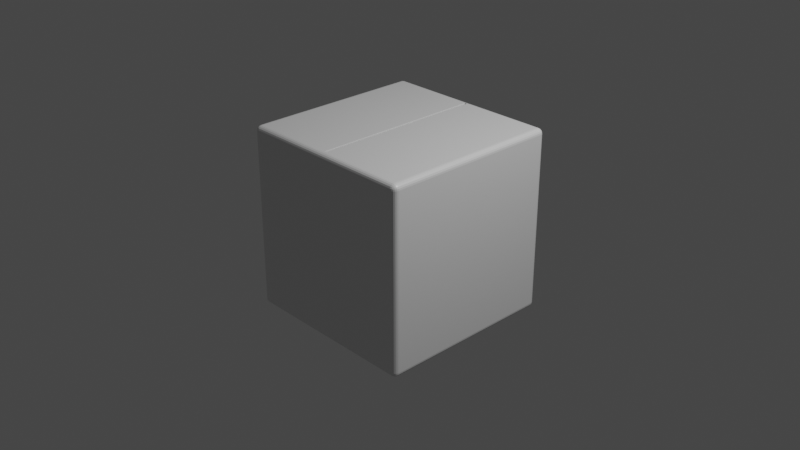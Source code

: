 # Source: CardboardBox.blend  (saved by Blender 2.81.16; exported with 4.5.12 LTS)
import bpy
from mathutils import Matrix  # noqa: F401  (used for matrix-valued properties, if any)

bpy.ops.wm.read_factory_settings(use_empty=True)
scene = bpy.context.scene
scene.name = 'Scene'

# ---- collections
col_collection = bpy.data.collections.new('Collection'); scene.collection.children.link(col_collection)

# ---- materials (node trees are filled in below, after node groups)
mat_cardboard = bpy.data.materials.new('Cardboard')
mat_cardboard.alpha_threshold = 0.0
mat_cardboard.use_transparent_shadow = False
mat_cardboard.line_color = (0.0, 0.0, 0.0, 1.0)
mat_black = bpy.data.materials.new('Black')
mat_black.use_transparent_shadow = False

# ---- material node trees
mat_cardboard.use_nodes = True; mat_cardboard.node_tree.nodes.clear()
_N = mat_cardboard.node_tree.nodes; _L = mat_cardboard.node_tree.links
n0 = _N.new('ShaderNodeOutputMaterial'); n0.name = 'Material Output'; n0.location = (300, 300)
n1 = _N.new('ShaderNodeBsdfPrincipled'); n1.name = 'Principled BSDF'; n1.location = (10, 300)
n1.distribution = 'GGX'
n1.subsurface_method = 'BURLEY'
n1.inputs[2].default_value = 0.4
n1.inputs[3].default_value = 1.45
n1.inputs[27].default_value = (0.0, 0.0, 0.0, 1.0)
n1.inputs[28].default_value = 1.0
_L.new(n1.outputs[0], n0.inputs[0])
n0.is_active_output = True
mat_black.use_nodes = True; mat_black.node_tree.nodes.clear()
_N = mat_black.node_tree.nodes; _L = mat_black.node_tree.links
n0 = _N.new('ShaderNodeOutputMaterial'); n0.name = 'Material Output'; n0.location = (300, 300)
n1 = _N.new('ShaderNodeBsdfPrincipled'); n1.name = 'Principled BSDF'; n1.location = (10, 300)
n1.distribution = 'GGX'
n1.subsurface_method = 'BURLEY'
n1.inputs[3].default_value = 1.45
n1.inputs[27].default_value = (0.0, 0.0, 0.0, 1.0)
n1.inputs[28].default_value = 1.0
_L.new(n1.outputs[0], n0.inputs[0])
n0.is_active_output = True

# ---- world
world_world = bpy.data.worlds.new('World'); scene.world = world_world
world_world.use_nodes = True; world_world.node_tree.nodes.clear()
_N = world_world.node_tree.nodes; _L = world_world.node_tree.links
n0 = _N.new('ShaderNodeOutputWorld'); n0.name = 'World Output'; n0.location = (300, 300)
n1 = _N.new('ShaderNodeBackground'); n1.name = 'Background'; n1.location = (10, 300)
n1.inputs[0].default_value = (0.05088, 0.05088, 0.05088, 1.0)
_L.new(n1.outputs[0], n0.inputs[0])
n0.is_active_output = True
world_world.color = (0.05088, 0.05088, 0.05088)
world_world.use_sun_shadow = False
world_world.sun_shadow_jitter_overblur = 0.0

# ---- cameras
cam_camera = bpy.data.cameras.new('Camera')
cam_camera.clip_end = 100.0
cam_camera.ortho_scale = 7.314

# ---- lights
light_light = bpy.data.lights.new('Light', 'POINT')
light_light.transmission_factor = 0.0
light_light.energy = 1000.0
light_light.shadow_soft_size = 0.1
light_light.shadow_maximum_resolution = 0.006
light_light.use_absolute_resolution = True

# ---- meshes
me_cube = bpy.data.meshes.new('Cube')
me_cube.from_pydata([(0.9425, 1.0, 0.9425), (0.9425, 0.9425, 1.0), (1.0, 0.9425, 0.9425), (0.9425, 0.9972, 0.9603), (0.9425, 0.989, 0.9763), (0.9603, 0.9972, 0.9425), (0.9608, 0.9939, 0.9609), (0.9602, 0.9862, 0.9755), (0.9763, 0.989, 0.9425), (0.9756, 0.9861, 0.9602), (0.9729, 0.9807, 0.9729), (0.9603, 0.9425, 0.9972), (0.9763, 0.9425, 0.989), (0.9425, 0.9603, 0.9972), (0.9609, 0.9608, 0.9939), (0.9755, 0.9602, 0.9862), (0.9425, 0.9763, 0.989), (0.9602, 0.9756, 0.9861), (0.9729, 0.9729, 0.9807), (0.9972, 0.9603, 0.9425), (0.989, 0.9763, 0.9425), (0.9972, 0.9425, 0.9603), (0.9939, 0.9609, 0.9608), (0.9862, 0.9755, 0.9602), (0.989, 0.9425, 0.9763), (0.9861, 0.9602, 0.9756), (0.9807, 0.9729, 0.9729), (0.9425, 0.9425, -1.0), (0.9425, 1.0, -0.9425), (1.0, 0.9425, -0.9425), (0.9425, 0.9603, -0.9972), (0.9425, 0.9763, -0.989), (0.9603, 0.9425, -0.9972), (0.9608, 0.9609, -0.9939), (0.9602, 0.9755, -0.9862), (0.9763, 0.9425, -0.989), (0.9756, 0.9602, -0.9861), (0.9729, 0.9729, -0.9807), (0.9603, 0.9972, -0.9425), (0.9763, 0.989, -0.9425), (0.9425, 0.9972, -0.9603), (0.9609, 0.9939, -0.9608), (0.9755, 0.9862, -0.9602), (0.9425, 0.989, -0.9763), (0.9602, 0.9861, -0.9756), (0.9729, 0.9807, -0.9729), (0.9972, 0.9425, -0.9603), (0.989, 0.9425, -0.9763), (0.9972, 0.9603, -0.9425), (0.9939, 0.9608, -0.9609), (0.9862, 0.9602, -0.9755), (0.989, 0.9763, -0.9425), (0.9861, 0.9756, -0.9602), (0.9807, 0.9729, -0.9729), (1.0, -0.9425, 0.9425), (0.9425, -0.9425, 1.0), (0.9425, -1.0, 0.9425), (0.9972, -0.9425, 0.9603), (0.989, -0.9425, 0.9763), (0.9972, -0.9603, 0.9425), (0.9939, -0.9608, 0.9609), (0.9862, -0.9602, 0.9755), (0.989, -0.9763, 0.9425), (0.9861, -0.9756, 0.9602), (0.9807, -0.9729, 0.9729), (0.9425, -0.9603, 0.9972), (0.9425, -0.9763, 0.989), (0.9603, -0.9425, 0.9972), (0.9608, -0.9609, 0.9939), (0.9602, -0.9755, 0.9862), (0.9763, -0.9425, 0.989), (0.9756, -0.9602, 0.9861), (0.9729, -0.9729, 0.9807), (0.9603, -0.9972, 0.9425), (0.9763, -0.989, 0.9425), (0.9425, -0.9972, 0.9603), (0.9609, -0.9939, 0.9608), (0.9755, -0.9862, 0.9602), (0.9425, -0.989, 0.9763), (0.9602, -0.9861, 0.9756), (0.9729, -0.9807, 0.9729), (1.0, -0.9425, -0.9425), (0.9425, -1.0, -0.9425), (0.9425, -0.9425, -1.0), (0.9972, -0.9603, -0.9425), (0.989, -0.9763, -0.9425), (0.9972, -0.9425, -0.9603), (0.9939, -0.9609, -0.9608), (0.9862, -0.9755, -0.9602), (0.989, -0.9425, -0.9763), (0.9861, -0.9602, -0.9756), (0.9807, -0.9729, -0.9729), (0.9425, -0.9972, -0.9603), (0.9425, -0.989, -0.9763), (0.9603, -0.9972, -0.9425), (0.9608, -0.9939, -0.9609), (0.9602, -0.9862, -0.9755), (0.9763, -0.989, -0.9425), (0.9756, -0.9861, -0.9602), (0.9729, -0.9807, -0.9729), (0.9603, -0.9425, -0.9972), (0.9763, -0.9425, -0.989), (0.9425, -0.9603, -0.9972), (0.9609, -0.9608, -0.9939), (0.9755, -0.9602, -0.9862), (0.9425, -0.9763, -0.989), (0.9602, -0.9756, -0.9861), (0.9729, -0.9729, -0.9807), (-0.9425, 1.0, 0.9425), (-1.0, 0.9425, 0.9425), (-0.9425, 0.9425, 1.0), (-0.9603, 0.9972, 0.9425), (-0.9763, 0.989, 0.9425), (-0.9425, 0.9972, 0.9603), (-0.9609, 0.9939, 0.9608), (-0.9755, 0.9862, 0.9602), (-0.9425, 0.989, 0.9763), (-0.9602, 0.9861, 0.9756), (-0.9729, 0.9807, 0.9729), (-0.9972, 0.9425, 0.9603), (-0.989, 0.9425, 0.9763), (-0.9972, 0.9603, 0.9425), (-0.9939, 0.9608, 0.9609), (-0.9862, 0.9602, 0.9755), (-0.989, 0.9763, 0.9425), (-0.9861, 0.9756, 0.9602), (-0.9807, 0.9729, 0.9729), (-0.9425, 0.9603, 0.9972), (-0.9425, 0.9763, 0.989), (-0.9603, 0.9425, 0.9972), (-0.9608, 0.9609, 0.9939), (-0.9602, 0.9755, 0.9862), (-0.9763, 0.9425, 0.989), (-0.9756, 0.9602, 0.9861), (-0.9729, 0.9729, 0.9807), (-1.0, 0.9425, -0.9425), (-0.9425, 1.0, -0.9425), (-0.9425, 0.9425, -1.0), (-0.9972, 0.9603, -0.9425), (-0.989, 0.9763, -0.9425), (-0.9972, 0.9425, -0.9603), (-0.9939, 0.9609, -0.9608), (-0.9862, 0.9755, -0.9602), (-0.989, 0.9425, -0.9763), (-0.9861, 0.9602, -0.9756), (-0.9807, 0.9729, -0.9729), (-0.9425, 0.9972, -0.9603), (-0.9425, 0.989, -0.9763), (-0.9603, 0.9972, -0.9425), (-0.9608, 0.9939, -0.9609), (-0.9602, 0.9862, -0.9755), (-0.9763, 0.989, -0.9425), (-0.9756, 0.9861, -0.9602), (-0.9729, 0.9807, -0.9729), (-0.9603, 0.9425, -0.9972), (-0.9763, 0.9425, -0.989), (-0.9425, 0.9603, -0.9972), (-0.9609, 0.9608, -0.9939), (-0.9755, 0.9602, -0.9862), (-0.9425, 0.9763, -0.989), (-0.9602, 0.9756, -0.9861), (-0.9729, 0.9729, -0.9807), (-1.0, -0.9425, 0.9425), (-0.9425, -1.0, 0.9425), (-0.9425, -0.9425, 1.0), (-0.9972, -0.9603, 0.9425), (-0.989, -0.9763, 0.9425), (-0.9972, -0.9425, 0.9603), (-0.9939, -0.9609, 0.9608), (-0.9862, -0.9755, 0.9602), (-0.989, -0.9425, 0.9763), (-0.9861, -0.9602, 0.9756), (-0.9807, -0.9729, 0.9729), (-0.9425, -0.9972, 0.9603), (-0.9425, -0.989, 0.9763), (-0.9603, -0.9972, 0.9425), (-0.9608, -0.9939, 0.9609), (-0.9602, -0.9862, 0.9755), (-0.9763, -0.989, 0.9425), (-0.9756, -0.9861, 0.9602), (-0.9729, -0.9807, 0.9729), (-0.9603, -0.9425, 0.9972), (-0.9763, -0.9425, 0.989), (-0.9425, -0.9603, 0.9972), (-0.9609, -0.9608, 0.9939), (-0.9755, -0.9602, 0.9862), (-0.9425, -0.9763, 0.989), (-0.9602, -0.9756, 0.9861), (-0.9729, -0.9729, 0.9807), (-0.9425, -0.9425, -1.0), (-0.9425, -1.0, -0.9425), (-1.0, -0.9425, -0.9425), (-0.9425, -0.9603, -0.9972), (-0.9425, -0.9763, -0.989), (-0.9603, -0.9425, -0.9972), (-0.9608, -0.9609, -0.9939), (-0.9602, -0.9755, -0.9862), (-0.9763, -0.9425, -0.989), (-0.9756, -0.9602, -0.9861), (-0.9729, -0.9729, -0.9807), (-0.9603, -0.9972, -0.9425), (-0.9763, -0.989, -0.9425), (-0.9425, -0.9972, -0.9603), (-0.9609, -0.9939, -0.9608), (-0.9755, -0.9862, -0.9602), (-0.9425, -0.989, -0.9763), (-0.9602, -0.9861, -0.9756), (-0.9729, -0.9807, -0.9729), (-0.9972, -0.9425, -0.9603), (-0.989, -0.9425, -0.9763), (-0.9972, -0.9603, -0.9425), (-0.9939, -0.9608, -0.9609), (-0.9862, -0.9602, -0.9755), (-0.989, -0.9763, -0.9425), (-0.9861, -0.9756, -0.9602), (-0.9807, -0.9729, -0.9729), (-0.03997, -0.9425, 0.9501), (0.03997, -0.9425, 0.9501), (0.03997, 0.9425, 0.9501), (-0.03997, 0.9425, 0.9501), (0.0099, 0.9425, -1.0), (-0.0099, 0.9425, -1.0), (0.0099, 0.9603, -0.9972), (-0.0099, 0.9603, -0.9972), (0.0099, 0.9763, -0.989), (-0.0099, 0.9763, -0.989), (0.0099, 0.989, -0.9763), (-0.0099, 0.989, -0.9763), (0.0099, 0.9972, -0.9603), (-0.0099, 0.9972, -0.9603), (0.0099, 1.0, -0.9425), (-0.0099, 1.0, -0.9425), (0.0099, -0.9425, 1.0), (-0.0099, -0.9425, 1.0), (0.0099, -0.9603, 0.9972), (-0.0099, -0.9603, 0.9972), (0.0099, -0.9763, 0.989), (-0.0099, -0.9763, 0.989), (0.0099, -0.989, 0.9763), (-0.0099, -0.989, 0.9763), (0.0099, -0.9972, 0.9603), (-0.0099, -0.9972, 0.9603), (-0.0099, -1.0, 0.9425), (0.0099, -1.0, 0.9425), (-0.0099, -0.9425, -1.0), (0.0099, -0.9425, -1.0), (-0.0099, -0.9603, -0.9972), (0.0099, -0.9603, -0.9972), (-0.0099, -0.9763, -0.989), (0.0099, -0.9763, -0.989), (-0.0099, -0.989, -0.9763), (0.0099, -0.989, -0.9763), (-0.0099, -0.9972, -0.9603), (0.0099, -0.9972, -0.9603), (0.0099, -1.0, -0.9425), (-0.0099, -1.0, -0.9425), (-0.0099, 0.9425, 1.0), (0.0099, 0.9425, 1.0), (-0.0099, 0.9603, 0.9972), (0.0099, 0.9603, 0.9972), (-0.0099, 0.9763, 0.989), (0.0099, 0.9763, 0.989), (-0.0099, 0.989, 0.9763), (0.0099, 0.989, 0.9763), (-0.0099, 0.9972, 0.9603), (0.0099, 0.9972, 0.9603), (-0.0099, 1.0, 0.9425), (0.0099, 1.0, 0.9425), (-0.01428, 0.919, 1.0), (-0.0099, 0.927, 0.9823), (-0.0099, 0.9362, 1.0), (-0.0126, 0.9195, 0.9987), (-0.01118, 0.9212, 0.9948), (-0.01023, 0.9238, 0.9891), (-0.0099, -0.927, 0.9823), (-0.01428, -0.919, 1.0), (-0.0099, -0.9362, 1.0), (-0.01023, -0.9238, 0.9891), (-0.01118, -0.9212, 0.9948), (-0.0126, -0.9195, 0.9987), (0.01428, -0.919, 1.0), (0.0099, -0.927, 0.9823), (0.0099, -0.9362, 1.0), (0.0126, -0.9195, 0.9987), (0.01118, -0.9212, 0.9948), (0.01023, -0.9238, 0.9891), (0.0099, 0.927, 0.9823), (0.01428, 0.919, 1.0), (0.0099, 0.9362, 1.0), (0.01023, 0.9238, 0.9891), (0.01118, 0.9212, 0.9948), (0.0126, 0.9195, 0.9987), (-0.9425, 0.8999, -1.0), (-0.9425, -0.8999, -1.0), (-0.9603, -0.8999, -0.9972), (-0.9603, 0.8999, -0.9972), (-0.9763, -0.8999, -0.989), (-0.9763, 0.8999, -0.989), (-0.989, -0.8999, -0.9763), (-0.989, 0.8999, -0.9763), (-0.9972, -0.8999, -0.9603), (-0.9972, 0.8999, -0.9603), (-1.0, -0.8999, -0.9425), (-1.0, 0.8999, -0.9425), (0.9425, 0.8999, 1.0), (0.9425, -0.8999, 1.0), (0.9603, -0.8999, 0.9972), (0.9603, 0.8999, 0.9972), (0.9763, -0.8999, 0.989), (0.9763, 0.8999, 0.989), (0.989, -0.8999, 0.9763), (0.989, 0.8999, 0.9763), (0.9972, -0.8999, 0.9603), (0.9972, 0.8999, 0.9603), (1.0, -0.8999, 0.9425), (1.0, 0.8999, 0.9425), (-0.9425, -0.8999, 1.0), (-0.9425, 0.8999, 1.0), (-0.9603, 0.8999, 0.9972), (-0.9603, -0.8999, 0.9972), (-0.9763, 0.8999, 0.989), (-0.9763, -0.8999, 0.989), (-0.989, 0.8999, 0.9763), (-0.989, -0.8999, 0.9763), (-0.9972, 0.8999, 0.9603), (-0.9972, -0.8999, 0.9603), (-1.0, 0.8999, 0.9425), (-1.0, -0.8999, 0.9425), (0.9425, -0.8999, -1.0), (0.9425, 0.8999, -1.0), (0.9603, 0.8999, -0.9972), (0.9603, -0.8999, -0.9972), (0.9763, 0.8999, -0.989), (0.9763, -0.8999, -0.989), (0.989, 0.8999, -0.9763), (0.989, -0.8999, -0.9763), (0.9972, 0.8999, -0.9603), (0.9972, -0.8999, -0.9603), (1.0, 0.8999, -0.9425), (1.0, -0.8999, -0.9425), (0.03997, -0.8999, 0.9501), (0.03997, 0.8999, 0.9501), (-0.03997, 0.8999, 0.9501), (-0.03997, -0.8999, 0.9501), (0.0099, 0.8999, -1.0), (0.0099, -0.8999, -1.0), (-0.0099, -0.8999, -1.0), (-0.0099, 0.8999, -1.0), (-0.01428, 0.8774, 1.0), (-0.01428, -0.8774, 1.0), (-0.0126, -0.8779, 0.9987), (-0.0126, 0.8779, 0.9987), (-0.01118, -0.8795, 0.9948), (-0.01118, 0.8795, 0.9948), (-0.01023, -0.882, 0.9891), (-0.01023, 0.882, 0.9891), (-0.0099, -0.8851, 0.9823), (-0.0099, 0.8851, 0.9823), (0.01428, -0.8774, 1.0), (0.01428, 0.8774, 1.0), (0.0126, 0.8779, 0.9987), (0.0126, -0.8779, 0.9987), (0.01118, 0.8795, 0.9948), (0.01118, -0.8795, 0.9948), (0.01023, 0.882, 0.9891), (0.01023, -0.882, 0.9891), (0.0099, 0.8851, 0.9823), (0.0099, -0.8851, 0.9823)], [], [(27, 220, 222, 30), (303, 326, 109, 135), (245, 83, 102, 247), (65, 234, 236, 66), (339, 314, 54, 81), (0, 3, 6, 5), (3, 4, 7, 6), (4, 16, 17, 7), (5, 6, 9, 8), (6, 7, 10, 9), (7, 17, 18, 10), (1, 11, 14, 13), (11, 12, 15, 14), (12, 24, 25, 15), (13, 14, 17, 16), (14, 15, 18, 17), (15, 25, 26, 18), (2, 19, 22, 21), (19, 20, 23, 22), (20, 8, 9, 23), (21, 22, 25, 24), (22, 23, 26, 25), (23, 9, 10, 26), (10, 18, 26), (27, 30, 33, 32), (30, 31, 34, 33), (31, 43, 44, 34), (32, 33, 36, 35), (33, 34, 37, 36), (34, 44, 45, 37), (28, 38, 41, 40), (38, 39, 42, 41), (39, 51, 52, 42), (40, 41, 44, 43), (41, 42, 45, 44), (42, 52, 53, 45), (29, 46, 49, 48), (46, 47, 50, 49), (47, 35, 36, 50), (48, 49, 52, 51), (49, 50, 53, 52), (50, 36, 37, 53), (37, 45, 53), (54, 57, 60, 59), (57, 58, 61, 60), (58, 70, 71, 61), (59, 60, 63, 62), (60, 61, 64, 63), (61, 71, 72, 64), (55, 65, 68, 67), (65, 66, 69, 68), (66, 78, 79, 69), (67, 68, 71, 70), (68, 69, 72, 71), (69, 79, 80, 72), (56, 73, 76, 75), (73, 74, 77, 76), (74, 62, 63, 77), (75, 76, 79, 78), (76, 77, 80, 79), (77, 63, 64, 80), (64, 72, 80), (81, 84, 87, 86), (84, 85, 88, 87), (85, 97, 98, 88), (86, 87, 90, 89), (87, 88, 91, 90), (88, 98, 99, 91), (82, 92, 95, 94), (92, 93, 96, 95), (93, 105, 106, 96), (94, 95, 98, 97), (95, 96, 99, 98), (96, 106, 107, 99), (83, 100, 103, 102), (100, 101, 104, 103), (101, 89, 90, 104), (102, 103, 106, 105), (103, 104, 107, 106), (104, 90, 91, 107), (91, 99, 107), (108, 111, 114, 113), (111, 112, 115, 114), (112, 124, 125, 115), (113, 114, 117, 116), (114, 115, 118, 117), (115, 125, 126, 118), (109, 119, 122, 121), (119, 120, 123, 122), (120, 132, 133, 123), (121, 122, 125, 124), (122, 123, 126, 125), (123, 133, 134, 126), (110, 127, 130, 129), (127, 128, 131, 130), (128, 116, 117, 131), (129, 130, 133, 132), (130, 131, 134, 133), (131, 117, 118, 134), (118, 126, 134), (135, 138, 141, 140), (138, 139, 142, 141), (139, 151, 152, 142), (140, 141, 144, 143), (141, 142, 145, 144), (142, 152, 153, 145), (136, 146, 149, 148), (146, 147, 150, 149), (147, 159, 160, 150), (148, 149, 152, 151), (149, 150, 153, 152), (150, 160, 161, 153), (137, 154, 157, 156), (154, 155, 158, 157), (155, 143, 144, 158), (156, 157, 160, 159), (157, 158, 161, 160), (158, 144, 145, 161), (145, 153, 161), (162, 165, 168, 167), (165, 166, 169, 168), (166, 178, 179, 169), (167, 168, 171, 170), (168, 169, 172, 171), (169, 179, 180, 172), (163, 173, 176, 175), (173, 174, 177, 176), (174, 186, 187, 177), (175, 176, 179, 178), (176, 177, 180, 179), (177, 187, 188, 180), (164, 181, 184, 183), (181, 182, 185, 184), (182, 170, 171, 185), (183, 184, 187, 186), (184, 185, 188, 187), (185, 171, 172, 188), (172, 180, 188), (189, 192, 195, 194), (192, 193, 196, 195), (193, 205, 206, 196), (194, 195, 198, 197), (195, 196, 199, 198), (196, 206, 207, 199), (190, 200, 203, 202), (200, 201, 204, 203), (201, 213, 214, 204), (202, 203, 206, 205), (203, 204, 207, 206), (204, 214, 215, 207), (191, 208, 211, 210), (208, 209, 212, 211), (209, 197, 198, 212), (210, 211, 214, 213), (211, 212, 215, 214), (212, 198, 199, 215), (199, 207, 215), (293, 189, 194, 294), (294, 194, 197, 296), (296, 197, 209, 298), (298, 209, 208, 300), (300, 208, 191, 302), (345, 328, 83, 245), (31, 224, 226, 43), (43, 226, 228, 40), (40, 228, 230, 28), (230, 267, 0, 28), (2, 29, 48, 19), (19, 48, 51, 20), (20, 51, 39, 8), (8, 39, 38, 5), (5, 38, 28, 0), (190, 163, 175, 200), (200, 175, 178, 201), (201, 178, 166, 213), (213, 166, 165, 210), (210, 165, 162, 191), (56, 82, 94, 73), (73, 94, 97, 74), (74, 97, 85, 62), (62, 85, 84, 59), (59, 84, 81, 54), (108, 136, 148, 111), (111, 148, 151, 112), (112, 151, 139, 124), (124, 139, 138, 121), (121, 138, 135, 109), (366, 286, 218, 341), (66, 236, 238, 78), (78, 238, 240, 75), (75, 240, 243, 56), (82, 56, 243, 254), (305, 55, 67, 306), (306, 67, 70, 308), (308, 70, 58, 310), (310, 58, 57, 312), (312, 57, 54, 314), (189, 244, 246, 192), (193, 248, 250, 205), (205, 250, 252, 202), (202, 252, 255, 190), (257, 1, 13, 259), (317, 110, 129, 318), (318, 129, 132, 320), (320, 132, 120, 322), (322, 120, 119, 324), (324, 119, 109, 326), (110, 256, 258, 127), (128, 260, 262, 116), (116, 262, 264, 113), (113, 264, 266, 108), (343, 216, 217, 340), (329, 27, 32, 330), (330, 32, 35, 332), (332, 35, 47, 334), (334, 47, 46, 336), (336, 46, 29, 338), (136, 108, 266, 231), (233, 164, 183, 235), (265, 3, 0, 267), (263, 4, 3, 265), (261, 16, 4, 263), (259, 13, 16, 261), (127, 258, 260, 128), (253, 92, 82, 254), (251, 93, 92, 253), (249, 105, 93, 251), (247, 102, 105, 249), (192, 246, 248, 193), (241, 173, 163, 242), (239, 174, 173, 241), (237, 186, 174, 239), (235, 183, 186, 237), (356, 274, 216, 343), (229, 146, 136, 231), (227, 147, 146, 229), (225, 159, 147, 227), (223, 156, 159, 225), (30, 222, 224, 31), (55, 232, 234, 65), (255, 242, 163, 190), (221, 137, 156, 223), (267, 230, 231, 266), (265, 267, 266, 264), (263, 265, 264, 262), (261, 263, 262, 260), (259, 261, 260, 258), (257, 259, 258, 256), (253, 254, 255, 252), (251, 253, 252, 250), (249, 251, 250, 248), (247, 249, 248, 246), (245, 247, 246, 244), (241, 242, 243, 240), (239, 241, 240, 238), (237, 239, 238, 236), (235, 237, 236, 234), (233, 235, 234, 232), (229, 231, 230, 228), (227, 229, 228, 226), (225, 227, 226, 224), (223, 225, 224, 222), (221, 223, 222, 220), (233, 232, 217, 216), (242, 255, 254, 243), (345, 245, 244, 346), (293, 346, 244, 189), (232, 282, 281, 217), (257, 256, 219, 218), (304, 1, 287, 359), (1, 257, 288, 287), (316, 164, 275, 349), (276, 275, 164, 233), (274, 276, 233, 216), (256, 110, 268, 270), (286, 288, 257, 218), (232, 55, 280, 282), (268, 271, 270), (271, 272, 270), (272, 273, 270), (273, 269, 270), (274, 277, 276), (277, 278, 276), (278, 279, 276), (279, 275, 276), (280, 283, 282), (283, 284, 282), (284, 285, 282), (285, 281, 282), (286, 289, 288), (289, 290, 288), (290, 291, 288), (291, 287, 288), (349, 275, 279, 350), (350, 279, 278, 352), (352, 278, 277, 354), (354, 277, 274, 356), (359, 287, 291, 360), (360, 291, 290, 362), (362, 290, 289, 364), (364, 289, 286, 366), (256, 270, 269, 219), (285, 365, 367, 281), (365, 364, 366, 367), (284, 363, 365, 285), (363, 362, 364, 365), (283, 361, 363, 284), (361, 360, 362, 363), (280, 358, 361, 283), (358, 359, 360, 361), (273, 355, 357, 269), (355, 354, 356, 357), (272, 353, 355, 273), (353, 352, 354, 355), (271, 351, 353, 272), (351, 350, 352, 353), (268, 348, 351, 271), (348, 349, 350, 351), (110, 317, 348, 268), (317, 316, 349, 348), (55, 305, 358, 280), (305, 304, 359, 358), (137, 221, 347, 292), (292, 347, 346, 293), (220, 344, 347, 221), (344, 345, 346, 347), (269, 357, 342, 219), (357, 356, 343, 342), (86, 337, 339, 81), (337, 336, 338, 339), (89, 335, 337, 86), (335, 334, 336, 337), (101, 333, 335, 89), (333, 332, 334, 335), (100, 331, 333, 101), (331, 330, 332, 333), (83, 328, 331, 100), (328, 329, 330, 331), (219, 342, 341, 218), (342, 343, 340, 341), (167, 325, 327, 162), (325, 324, 326, 327), (170, 323, 325, 167), (323, 322, 324, 325), (182, 321, 323, 170), (321, 320, 322, 323), (181, 319, 321, 182), (319, 318, 320, 321), (164, 316, 319, 181), (316, 317, 318, 319), (21, 313, 315, 2), (313, 312, 314, 315), (24, 311, 313, 21), (311, 310, 312, 313), (12, 309, 311, 24), (309, 308, 310, 311), (11, 307, 309, 12), (307, 306, 308, 309), (1, 304, 307, 11), (304, 305, 306, 307), (281, 367, 340, 217), (367, 366, 341, 340), (220, 27, 329, 344), (344, 329, 328, 345), (140, 301, 303, 135), (301, 300, 302, 303), (143, 299, 301, 140), (299, 298, 300, 301), (155, 297, 299, 143), (297, 296, 298, 299), (154, 295, 297, 155), (295, 294, 296, 297), (137, 292, 295, 154), (292, 293, 294, 295), (29, 2, 315, 338), (338, 315, 314, 339), (191, 162, 327, 302), (302, 327, 326, 303)])
me_cube.polygons.foreach_set('material_index', [0, 0, 0, 0, 0, 0, 0, 0, 0, 0, 0, 0, 0, 0, 0, 0, 0, 0, 0, 0, 0, 0, 0, 0, 0, 0, 0, 0, 0, 0, 0, 0, 0, 0, 0, 0, 0, 0, 0, 0, 0, 0, 0, 0, 0, 0, 0, 0, 0, 0, 0, 0, 0, 0, 0, 0, 0, 0, 0, 0, 0, 0, 0, 0, 0, 0, 0, 0, 0, 0, 0, 0, 0, 0, 0, 0, 0, 0, 0, 0, 0, 0, 0, 0, 0, 0, 0, 0, 0, 0, 0, 0, 0, 0, 0, 0, 0, 0, 0, 0, 0, 0, 0, 0, 0, 0, 0, 0, 0, 0, 0, 0, 0, 0, 0, 0, 0, 0, 0, 0, 0, 0, 0, 0, 0, 0, 0, 0, 0, 0, 0, 0, 0, 0, 0, 0, 0, 0, 0, 0, 0, 0, 0, 0, 0, 0, 0, 0, 0, 0, 0, 0, 0, 0, 0, 0, 0, 0, 0, 0, 0, 0, 0, 0, 0, 0, 0, 0, 0, 0, 0, 0, 0, 0, 0, 0, 0, 0, 0, 0, 0, 0, 0, 0, 0, 0, 0, 0, 0, 0, 0, 0, 0, 0, 0, 0, 0, 0, 0, 0, 0, 0, 0, 0, 0, 0, 0, 0, 0, 0, 0, 0, 0, 0, 0, 0, 0, 0, 0, 0, 0, 0, 0, 0, 0, 0, 0, 0, 0, 0, 0, 0, 0, 0, 0, 0, 0, 0, 0, 0, 0, 0, 0, 0, 0, 0, 0, 0, 0, 0, 0, 0, 0, 0, 0, 0, 0, 0, 0, 0, 0, 0, 0, 0, 0, 0, 0, 0, 0, 0, 0, 0, 0, 0, 0, 0, 0, 0, 0, 0, 0, 0, 0, 0, 0, 0, 0, 0, 0, 0, 0, 0, 0, 0, 0, 0, 0, 0, 0, 0, 0, 0, 0, 0, 0, 0, 0, 0, 0, 0, 0, 0, 0, 0, 0, 0, 0, 0, 0, 0, 0, 0, 0, 0, 0, 0, 0, 0, 0, 0, 0, 0, 0, 0, 0, 0, 0, 0, 0, 1, 0, 0, 0, 0, 0, 0, 0, 0, 0, 0, 0, 0, 0, 0, 0, 0, 0, 0, 0, 0, 0, 0, 0, 0, 0, 0, 0, 0, 0, 0, 0, 0, 0, 0, 0, 0, 0, 0])
_uv = me_cube.uv_layers.new(name='UVMap')
_uv.uv.foreach_set('vector', [0.6178, 0.7572, 0.505, 0.7572, 0.505, 0.755, 0.6178, 0.755, 0.3822, 0.6643, 0.6178, 0.6643, 0.6178, 0.7428, 0.3822, 0.7428, 0.505, 0.9928, 0.6178, 0.9928, 0.6178, 0.995, 0.505, 0.995, 0.3822, 0.245, 0.495, 0.245, 0.495, 0.247, 0.3822, 0.247, 0.1322, 0.6643, 0.3678, 0.6643, 0.3678, 0.7428, 0.1322, 0.7428, 0.8678, 0.7428, 0.87, 0.7428, 0.8701, 0.7451, 0.8678, 0.745, 0.87, 0.7428, 0.872, 0.7428, 0.8719, 0.745, 0.8701, 0.7451, 0.872, 0.7428, 0.875, 0.7428, 0.875, 0.745, 0.8719, 0.745, 0.8678, 0.745, 0.8701, 0.7451, 0.87, 0.7469, 0.8678, 0.747, 0.8701, 0.7451, 0.8719, 0.745, 0.8716, 0.7466, 0.87, 0.7469, 0.8719, 0.745, 0.875, 0.745, 0.875, 0.7466, 0.8716, 0.7466, 0.3822, 0.007183, 0.38, 0.007183, 0.3799, 0.004904, 0.3822, 0.004963, 0.38, 0.007183, 0.378, 0.007183, 0.3781, 0.004979, 0.3799, 0.004904, 0.378, 0.007183, 0.375, 0.007183, 0.375, 0.004973, 0.3781, 0.004979, 0.3822, 0.004963, 0.3799, 0.004904, 0.38, 0.003055, 0.3822, 0.002962, 0.3799, 0.004904, 0.3781, 0.004979, 0.3784, 0.003382, 0.38, 0.003055, 0.3781, 0.004979, 0.375, 0.004973, 0.375, 0.003383, 0.3784, 0.003382, 0.3678, 0.5072, 0.3678, 0.505, 0.3701, 0.5049, 0.37, 0.5072, 0.3678, 0.505, 0.3678, 0.503, 0.37, 0.5031, 0.3701, 0.5049, 0.3678, 0.503, 0.3678, 0.5, 0.37, 0.5, 0.37, 0.5031, 0.37, 0.5072, 0.3701, 0.5049, 0.3719, 0.505, 0.372, 0.5072, 0.3701, 0.5049, 0.37, 0.5031, 0.3716, 0.5034, 0.3719, 0.505, 0.37, 0.5031, 0.37, 0.5, 0.3716, 0.5, 0.3716, 0.5034, 0.8716, 0.7466, 0.875, 0.7466, 0.8716, 0.75, 0.6178, 0.7572, 0.6178, 0.755, 0.6201, 0.7549, 0.62, 0.7572, 0.6178, 0.755, 0.6178, 0.753, 0.62, 0.7531, 0.6201, 0.7549, 0.6178, 0.753, 0.6178, 0.75, 0.62, 0.75, 0.62, 0.7531, 0.62, 0.7572, 0.6201, 0.7549, 0.6219, 0.755, 0.622, 0.7572, 0.6201, 0.7549, 0.62, 0.7531, 0.6216, 0.7534, 0.6219, 0.755, 0.62, 0.7531, 0.62, 0.75, 0.6216, 0.75, 0.6216, 0.7534, 0.6322, 0.7428, 0.6322, 0.745, 0.6299, 0.7451, 0.63, 0.7428, 0.6322, 0.745, 0.6322, 0.747, 0.63, 0.7469, 0.6299, 0.7451, 0.6322, 0.747, 0.6322, 0.75, 0.63, 0.75, 0.63, 0.7469, 0.63, 0.7428, 0.6299, 0.7451, 0.6281, 0.745, 0.628, 0.7428, 0.6299, 0.7451, 0.63, 0.7469, 0.6284, 0.7466, 0.6281, 0.745, 0.63, 0.7469, 0.63, 0.75, 0.6284, 0.75, 0.6284, 0.7466, 0.1322, 0.5072, 0.13, 0.5072, 0.1299, 0.5049, 0.1322, 0.505, 0.13, 0.5072, 0.128, 0.5072, 0.1281, 0.505, 0.1299, 0.5049, 0.128, 0.5072, 0.125, 0.5072, 0.125, 0.505, 0.1281, 0.505, 0.1322, 0.505, 0.1299, 0.5049, 0.13, 0.5031, 0.1322, 0.503, 0.1299, 0.5049, 0.1281, 0.505, 0.1284, 0.5034, 0.13, 0.5031, 0.1281, 0.505, 0.125, 0.505, 0.125, 0.5034, 0.1284, 0.5034, 0.6216, 0.7534, 0.6216, 0.75, 0.625, 0.7534, 0.3678, 0.7428, 0.37, 0.7428, 0.3701, 0.7451, 0.3678, 0.745, 0.37, 0.7428, 0.372, 0.7428, 0.3719, 0.745, 0.3701, 0.7451, 0.372, 0.7428, 0.375, 0.7428, 0.375, 0.745, 0.3719, 0.745, 0.3678, 0.745, 0.3701, 0.7451, 0.37, 0.7469, 0.3678, 0.747, 0.3701, 0.7451, 0.3719, 0.745, 0.3716, 0.7466, 0.37, 0.7469, 0.3719, 0.745, 0.375, 0.745, 0.375, 0.7466, 0.3716, 0.7466, 0.3822, 0.2428, 0.3822, 0.245, 0.3799, 0.2451, 0.38, 0.2428, 0.3822, 0.245, 0.3822, 0.247, 0.38, 0.2469, 0.3799, 0.2451, 0.3822, 0.247, 0.3822, 0.25, 0.38, 0.25, 0.38, 0.2469, 0.38, 0.2428, 0.3799, 0.2451, 0.3781, 0.245, 0.378, 0.2428, 0.3799, 0.2451, 0.38, 0.2469, 0.3784, 0.2466, 0.3781, 0.245, 0.38, 0.2469, 0.38, 0.25, 0.3784, 0.25, 0.3784, 0.2466, 0.6178, 0.2572, 0.6178, 0.255, 0.6201, 0.2549, 0.62, 0.2572, 0.6178, 0.255, 0.6178, 0.253, 0.62, 0.2531, 0.6201, 0.2549, 0.6178, 0.253, 0.6178, 0.25, 0.62, 0.25, 0.62, 0.2531, 0.62, 0.2572, 0.6201, 0.2549, 0.6219, 0.255, 0.622, 0.2572, 0.6201, 0.2549, 0.62, 0.2531, 0.6216, 0.2534, 0.6219, 0.255, 0.62, 0.2531, 0.62, 0.25, 0.6216, 0.25, 0.6216, 0.2534, 0.3716, 0.7466, 0.375, 0.7466, 0.3716, 0.75, 0.1322, 0.7428, 0.1322, 0.745, 0.1299, 0.7451, 0.13, 0.7428, 0.1322, 0.745, 0.1322, 0.747, 0.13, 0.7469, 0.1299, 0.7451, 0.1322, 0.747, 0.1322, 0.75, 0.13, 0.75, 0.13, 0.7469, 0.13, 0.7428, 0.1299, 0.7451, 0.1281, 0.745, 0.128, 0.7428, 0.1299, 0.7451, 0.13, 0.7469, 0.1284, 0.7466, 0.1281, 0.745, 0.13, 0.7469, 0.13, 0.75, 0.1284, 0.75, 0.1284, 0.7466, 0.3822, 0.2572, 0.38, 0.2572, 0.3799, 0.2549, 0.3822, 0.255, 0.38, 0.2572, 0.378, 0.2572, 0.3781, 0.255, 0.3799, 0.2549, 0.378, 0.2572, 0.375, 0.2572, 0.375, 0.255, 0.3781, 0.255, 0.3822, 0.255, 0.3799, 0.2549, 0.38, 0.2531, 0.3822, 0.253, 0.3799, 0.2549, 0.3781, 0.255, 0.3784, 0.2534, 0.38, 0.2531, 0.3781, 0.255, 0.375, 0.255, 0.375, 0.2534, 0.3784, 0.2534, 0.6178, 0.9928, 0.62, 0.9928, 0.6201, 0.9951, 0.6178, 0.995, 0.62, 0.9928, 0.622, 0.9928, 0.6219, 0.995, 0.6201, 0.9951, 0.622, 0.9928, 0.625, 0.9928, 0.625, 0.995, 0.6219, 0.995, 0.6178, 0.995, 0.6201, 0.9951, 0.62, 0.9969, 0.6178, 0.997, 0.6201, 0.9951, 0.6219, 0.995, 0.6216, 0.9966, 0.62, 0.9969, 0.6219, 0.995, 0.625, 0.995, 0.625, 0.9966, 0.6216, 0.9966, 0.1284, 0.7466, 0.1284, 0.75, 0.125, 0.7466, 0.8678, 0.5072, 0.8678, 0.505, 0.8701, 0.5049, 0.87, 0.5072, 0.8678, 0.505, 0.8678, 0.503, 0.87, 0.5031, 0.8701, 0.5049, 0.8678, 0.503, 0.8678, 0.5, 0.87, 0.5, 0.87, 0.5031, 0.87, 0.5072, 0.8701, 0.5049, 0.8719, 0.505, 0.872, 0.5072, 0.8701, 0.5049, 0.87, 0.5031, 0.8716, 0.5034, 0.8719, 0.505, 0.87, 0.5031, 0.87, 0.5, 0.8716, 0.5, 0.8716, 0.5034, 0.6178, 0.7428, 0.62, 0.7428, 0.6201, 0.7451, 0.6178, 0.745, 0.62, 0.7428, 0.622, 0.7428, 0.6219, 0.745, 0.6201, 0.7451, 0.622, 0.7428, 0.625, 0.7428, 0.625, 0.745, 0.6219, 0.745, 0.6178, 0.745, 0.6201, 0.7451, 0.62, 0.7469, 0.6178, 0.747, 0.6201, 0.7451, 0.6219, 0.745, 0.6216, 0.7466, 0.62, 0.7469, 0.6219, 0.745, 0.625, 0.745, 0.625, 0.7466, 0.6216, 0.7466, 0.6178, 0.007183, 0.6178, 0.004963, 0.6201, 0.004891, 0.62, 0.007183, 0.6178, 0.004963, 0.6178, 0.002962, 0.62, 0.003059, 0.6201, 0.004891, 0.6178, 0.002962, 0.6178, 0.0, 0.62, 0.0, 0.62, 0.003059, 0.62, 0.007183, 0.6201, 0.004891, 0.6219, 0.004973, 0.622, 0.007183, 0.6201, 0.004891, 0.62, 0.003059, 0.6216, 0.003382, 0.6219, 0.004973, 0.62, 0.003059, 0.62, 0.0, 0.6216, 0.0, 0.6216, 0.003382, 0.8716, 0.5034, 0.8716, 0.5, 0.875, 0.5034, 0.3822, 0.7428, 0.3822, 0.745, 0.3799, 0.7451, 0.38, 0.7428, 0.3822, 0.745, 0.3822, 0.747, 0.38, 0.7469, 0.3799, 0.7451, 0.3822, 0.747, 0.3822, 0.75, 0.38, 0.75, 0.38, 0.7469, 0.38, 0.7428, 0.3799, 0.7451, 0.3781, 0.745, 0.378, 0.7428, 0.3799, 0.7451, 0.38, 0.7469, 0.3784, 0.7466, 0.3781, 0.745, 0.38, 0.7469, 0.38, 0.75, 0.3784, 0.75, 0.3784, 0.7466, 0.6322, 0.5072, 0.63, 0.5072, 0.6299, 0.5049, 0.6322, 0.505, 0.63, 0.5072, 0.628, 0.5072, 0.6281, 0.505, 0.6299, 0.5049, 0.628, 0.5072, 0.625, 0.5072, 0.625, 0.505, 0.6281, 0.505, 0.6322, 0.505, 0.6299, 0.5049, 0.63, 0.5031, 0.6322, 0.503, 0.6299, 0.5049, 0.6281, 0.505, 0.6284, 0.5034, 0.63, 0.5031, 0.6281, 0.505, 0.625, 0.505, 0.625, 0.5034, 0.6284, 0.5034, 0.3822, 0.7572, 0.38, 0.7572, 0.3799, 0.7549, 0.3822, 0.755, 0.38, 0.7572, 0.378, 0.7572, 0.3781, 0.755, 0.3799, 0.7549, 0.378, 0.7572, 0.375, 0.7572, 0.375, 0.755, 0.3781, 0.755, 0.3822, 0.755, 0.3799, 0.7549, 0.38, 0.7531, 0.3822, 0.753, 0.3799, 0.7549, 0.3781, 0.755, 0.3784, 0.7534, 0.38, 0.7531, 0.3781, 0.755, 0.375, 0.755, 0.375, 0.7534, 0.3784, 0.7534, 0.3784, 0.7466, 0.3784, 0.75, 0.375, 0.7466, 0.6178, 0.5072, 0.6178, 0.505, 0.6201, 0.5049, 0.62, 0.5072, 0.6178, 0.505, 0.6178, 0.503, 0.62, 0.5031, 0.6201, 0.5049, 0.6178, 0.503, 0.6178, 0.497, 0.62, 0.4969, 0.62, 0.5031, 0.62, 0.5072, 0.6201, 0.5049, 0.6219, 0.505, 0.622, 0.5072, 0.6201, 0.5049, 0.62, 0.5031, 0.6216, 0.5034, 0.6219, 0.505, 0.62, 0.5031, 0.62, 0.4969, 0.6216, 0.4966, 0.6216, 0.5034, 0.6178, 0.4928, 0.62, 0.4928, 0.6201, 0.4951, 0.6178, 0.495, 0.62, 0.4928, 0.622, 0.4928, 0.6219, 0.495, 0.6201, 0.4951, 0.622, 0.4928, 0.625, 0.4928, 0.625, 0.495, 0.6219, 0.495, 0.6178, 0.495, 0.6201, 0.4951, 0.62, 0.4969, 0.6178, 0.497, 0.6201, 0.4951, 0.6219, 0.495, 0.6216, 0.4966, 0.62, 0.4969, 0.6219, 0.495, 0.625, 0.495, 0.625, 0.4966, 0.6216, 0.4966, 0.6178, 0.2428, 0.62, 0.2428, 0.6201, 0.2451, 0.6178, 0.245, 0.62, 0.2428, 0.622, 0.2428, 0.6219, 0.245, 0.6201, 0.2451, 0.622, 0.2428, 0.625, 0.2428, 0.625, 0.245, 0.6219, 0.245, 0.6178, 0.245, 0.6201, 0.2451, 0.62, 0.2469, 0.6178, 0.247, 0.6201, 0.2451, 0.6219, 0.245, 0.6216, 0.2466, 0.62, 0.2469, 0.6219, 0.245, 0.625, 0.245, 0.625, 0.2466, 0.6216, 0.2466, 0.6216, 0.5034, 0.6216, 0.5, 0.625, 0.5034, 0.3822, 0.9928, 0.3822, 0.995, 0.3799, 0.9951, 0.38, 0.9928, 0.3822, 0.995, 0.3822, 0.997, 0.38, 0.9969, 0.3799, 0.9951, 0.3822, 0.997, 0.3822, 1.0, 0.38, 1.0, 0.38, 0.9969, 0.38, 0.9928, 0.3799, 0.9951, 0.3781, 0.995, 0.378, 0.9928, 0.3799, 0.9951, 0.38, 0.9969, 0.3784, 0.9966, 0.3781, 0.995, 0.38, 0.9969, 0.38, 1.0, 0.3784, 1.0, 0.3784, 0.9966, 0.3822, 0.4928, 0.3822, 0.495, 0.3799, 0.4951, 0.38, 0.4928, 0.3822, 0.495, 0.3822, 0.497, 0.38, 0.4969, 0.3799, 0.4951, 0.3822, 0.497, 0.3822, 0.503, 0.38, 0.5031, 0.38, 0.4969, 0.38, 0.4928, 0.3799, 0.4951, 0.3781, 0.495, 0.378, 0.4928, 0.3799, 0.4951, 0.38, 0.4969, 0.3784, 0.4966, 0.3781, 0.495, 0.38, 0.4969, 0.38, 0.5031, 0.3784, 0.5034, 0.3784, 0.4966, 0.3822, 0.5072, 0.38, 0.5072, 0.3799, 0.5049, 0.3822, 0.505, 0.38, 0.5072, 0.378, 0.5072, 0.3781, 0.505, 0.3799, 0.5049, 0.378, 0.5072, 0.375, 0.5072, 0.375, 0.505, 0.3781, 0.505, 0.3822, 0.505, 0.3799, 0.5049, 0.38, 0.5031, 0.3822, 0.503, 0.3799, 0.5049, 0.3781, 0.505, 0.3784, 0.5034, 0.38, 0.5031, 0.3781, 0.505, 0.375, 0.505, 0.375, 0.5034, 0.3784, 0.5034, 0.3784, 0.9966, 0.3784, 1.0, 0.375, 0.9966, 0.3822, 0.9143, 0.3822, 0.9928, 0.38, 0.9928, 0.38, 0.9143, 0.38, 0.9143, 0.38, 0.9928, 0.378, 0.9928, 0.378, 0.9143, 0.378, 0.9143, 0.378, 0.9928, 0.375, 0.9928, 0.375, 0.9143, 0.378, 0.5857, 0.378, 0.5072, 0.38, 0.5072, 0.38, 0.5857, 0.38, 0.5857, 0.38, 0.5072, 0.3822, 0.5072, 0.3822, 0.5857, 0.505, 0.9143, 0.6178, 0.9143, 0.6178, 0.9928, 0.505, 0.9928, 0.6178, 0.753, 0.505, 0.753, 0.505, 0.75, 0.6178, 0.75, 0.628, 0.7428, 0.628, 0.63, 0.63, 0.63, 0.63, 0.7428, 0.63, 0.7428, 0.63, 0.63, 0.6322, 0.63, 0.6322, 0.7428, 0.6322, 0.63, 0.8678, 0.63, 0.8678, 0.7428, 0.6322, 0.7428, 0.3678, 0.5072, 0.1322, 0.5072, 0.1322, 0.505, 0.3678, 0.505, 0.3678, 0.505, 0.1322, 0.505, 0.1322, 0.503, 0.3678, 0.503, 0.3678, 0.503, 0.1322, 0.503, 0.1322, 0.5, 0.3678, 0.5, 0.8678, 0.747, 0.6322, 0.747, 0.6322, 0.745, 0.8678, 0.745, 0.8678, 0.745, 0.6322, 0.745, 0.6322, 0.7428, 0.8678, 0.7428, 0.3822, 0.4928, 0.6178, 0.4928, 0.6178, 0.495, 0.3822, 0.495, 0.3822, 0.495, 0.6178, 0.495, 0.6178, 0.497, 0.3822, 0.497, 0.3822, 0.497, 0.6178, 0.497, 0.6178, 0.503, 0.3822, 0.503, 0.3822, 0.503, 0.6178, 0.503, 0.6178, 0.505, 0.3822, 0.505, 0.3822, 0.505, 0.6178, 0.505, 0.6178, 0.5072, 0.3822, 0.5072, 0.6178, 0.2572, 0.3822, 0.2572, 0.3822, 0.255, 0.6178, 0.255, 0.6178, 0.255, 0.3822, 0.255, 0.3822, 0.253, 0.6178, 0.253, 0.6178, 0.253, 0.3822, 0.253, 0.3822, 0.25, 0.6178, 0.25, 0.3678, 0.747, 0.1322, 0.747, 0.1322, 0.745, 0.3678, 0.745, 0.3678, 0.745, 0.1322, 0.745, 0.1322, 0.7428, 0.3678, 0.7428, 0.8678, 0.5072, 0.6322, 0.5072, 0.6322, 0.505, 0.8678, 0.505, 0.8678, 0.505, 0.6322, 0.505, 0.6322, 0.503, 0.8678, 0.503, 0.8678, 0.503, 0.6322, 0.503, 0.6322, 0.5, 0.8678, 0.5, 0.6178, 0.747, 0.3822, 0.747, 0.3822, 0.745, 0.6178, 0.745, 0.6178, 0.745, 0.3822, 0.745, 0.3822, 0.7428, 0.6178, 0.7428, 0.495, 0.1026, 0.495, 0.05792, 0.495, 0.007183, 0.495, 0.08573, 0.3822, 0.247, 0.495, 0.247, 0.495, 0.25, 0.3822, 0.25, 0.622, 0.2572, 0.622, 0.37, 0.62, 0.37, 0.62, 0.2572, 0.62, 0.2572, 0.62, 0.37, 0.6178, 0.37, 0.6178, 0.2572, 0.3822, 0.2572, 0.6178, 0.2572, 0.6178, 0.37, 0.3822, 0.37, 0.3822, 0.1643, 0.3822, 0.2428, 0.38, 0.2428, 0.38, 0.1643, 0.38, 0.1643, 0.38, 0.2428, 0.378, 0.2428, 0.378, 0.1643, 0.378, 0.1643, 0.378, 0.2428, 0.375, 0.2428, 0.375, 0.1643, 0.372, 0.6643, 0.372, 0.7428, 0.37, 0.7428, 0.37, 0.6643, 0.37, 0.6643, 0.37, 0.7428, 0.3678, 0.7428, 0.3678, 0.6643, 0.3822, 0.9928, 0.495, 0.9928, 0.495, 0.995, 0.3822, 0.995, 0.3822, 0.997, 0.495, 0.997, 0.495, 1.0, 0.3822, 1.0, 0.378, 0.4928, 0.378, 0.38, 0.38, 0.38, 0.38, 0.4928, 0.38, 0.4928, 0.38, 0.38, 0.3822, 0.38, 0.3822, 0.4928, 0.495, 0.007183, 0.3822, 0.007183, 0.3822, 0.004963, 0.495, 0.004963, 0.6178, 0.08573, 0.6178, 0.007183, 0.62, 0.007183, 0.62, 0.08573, 0.62, 0.08573, 0.62, 0.007183, 0.622, 0.007183, 0.622, 0.08573, 0.622, 0.08573, 0.622, 0.007183, 0.625, 0.007183, 0.625, 0.08573, 0.622, 0.6643, 0.622, 0.7428, 0.62, 0.7428, 0.62, 0.6643, 0.62, 0.6643, 0.62, 0.7428, 0.6178, 0.7428, 0.6178, 0.6643, 0.6178, 0.007183, 0.505, 0.007183, 0.505, 0.004963, 0.6178, 0.004963, 0.6178, 0.002962, 0.505, 0.002962, 0.505, 0.0, 0.6178, 0.0, 0.872, 0.5072, 0.872, 0.62, 0.87, 0.62, 0.87, 0.5072, 0.87, 0.5072, 0.87, 0.62, 0.8678, 0.62, 0.8678, 0.5072, 0.505, 0.1643, 0.505, 0.2428, 0.495, 0.2428, 0.495, 0.1643, 0.6178, 0.8357, 0.6178, 0.7572, 0.62, 0.7572, 0.62, 0.8357, 0.62, 0.8357, 0.62, 0.7572, 0.622, 0.7572, 0.622, 0.8357, 0.622, 0.8357, 0.622, 0.7572, 0.625, 0.7572, 0.625, 0.8357, 0.128, 0.5857, 0.128, 0.5072, 0.13, 0.5072, 0.13, 0.5857, 0.13, 0.5857, 0.13, 0.5072, 0.1322, 0.5072, 0.1322, 0.5857, 0.6322, 0.5072, 0.8678, 0.5072, 0.8678, 0.62, 0.6322, 0.62, 0.505, 0.2428, 0.6178, 0.2428, 0.6178, 0.245, 0.505, 0.245, 0.87, 0.63, 0.87, 0.7428, 0.8678, 0.7428, 0.8678, 0.63, 0.872, 0.63, 0.872, 0.7428, 0.87, 0.7428, 0.87, 0.63, 0.495, 0.002962, 0.3822, 0.002962, 0.3822, 0.0, 0.495, 0.0, 0.495, 0.004963, 0.3822, 0.004963, 0.3822, 0.002962, 0.495, 0.002962, 0.6178, 0.004963, 0.505, 0.004963, 0.505, 0.002962, 0.6178, 0.002962, 0.38, 0.37, 0.38, 0.2572, 0.3822, 0.2572, 0.3822, 0.37, 0.378, 0.37, 0.378, 0.2572, 0.38, 0.2572, 0.38, 0.37, 0.505, 0.997, 0.6178, 0.997, 0.6178, 1.0, 0.505, 1.0, 0.505, 0.995, 0.6178, 0.995, 0.6178, 0.997, 0.505, 0.997, 0.3822, 0.995, 0.495, 0.995, 0.495, 0.997, 0.3822, 0.997, 0.62, 0.38, 0.62, 0.4928, 0.6178, 0.4928, 0.6178, 0.38, 0.622, 0.38, 0.622, 0.4928, 0.62, 0.4928, 0.62, 0.38, 0.505, 0.247, 0.6178, 0.247, 0.6178, 0.25, 0.505, 0.25, 0.505, 0.245, 0.6178, 0.245, 0.6178, 0.247, 0.505, 0.247, 0.505, 0.1474, 0.505, 0.1921, 0.505, 0.2428, 0.505, 0.1643, 0.63, 0.62, 0.63, 0.5072, 0.6322, 0.5072, 0.6322, 0.62, 0.628, 0.62, 0.628, 0.5072, 0.63, 0.5072, 0.63, 0.62, 0.495, 0.753, 0.3822, 0.753, 0.3822, 0.75, 0.495, 0.75, 0.495, 0.755, 0.3822, 0.755, 0.3822, 0.753, 0.495, 0.753, 0.6178, 0.755, 0.505, 0.755, 0.505, 0.753, 0.6178, 0.753, 0.3822, 0.2428, 0.495, 0.2428, 0.495, 0.245, 0.3822, 0.245, 0.3822, 0.38, 0.6178, 0.38, 0.6178, 0.4928, 0.3822, 0.4928, 0.495, 0.7572, 0.3822, 0.7572, 0.3822, 0.755, 0.495, 0.755, 0.8678, 0.63, 0.6322, 0.63, 0.6322, 0.62, 0.8678, 0.62, 0.87, 0.63, 0.8678, 0.63, 0.8678, 0.62, 0.87, 0.62, 0.872, 0.63, 0.87, 0.63, 0.87, 0.62, 0.872, 0.62, 0.495, 0.002962, 0.495, 0.0, 0.505, 0.0, 0.505, 0.002962, 0.495, 0.004963, 0.495, 0.002962, 0.505, 0.002962, 0.505, 0.004963, 0.495, 0.007183, 0.495, 0.004963, 0.505, 0.004963, 0.505, 0.007183, 0.38, 0.37, 0.3822, 0.37, 0.3822, 0.38, 0.38, 0.38, 0.378, 0.37, 0.38, 0.37, 0.38, 0.38, 0.378, 0.38, 0.505, 0.997, 0.505, 1.0, 0.495, 1.0, 0.495, 0.997, 0.505, 0.995, 0.505, 0.997, 0.495, 0.997, 0.495, 0.995, 0.505, 0.9928, 0.505, 0.995, 0.495, 0.995, 0.495, 0.9928, 0.62, 0.38, 0.6178, 0.38, 0.6178, 0.37, 0.62, 0.37, 0.622, 0.38, 0.62, 0.38, 0.62, 0.37, 0.622, 0.37, 0.505, 0.247, 0.505, 0.25, 0.495, 0.25, 0.495, 0.247, 0.505, 0.245, 0.505, 0.247, 0.495, 0.247, 0.495, 0.245, 0.505, 0.2428, 0.505, 0.245, 0.495, 0.245, 0.495, 0.2428, 0.63, 0.62, 0.6322, 0.62, 0.6322, 0.63, 0.63, 0.63, 0.628, 0.62, 0.63, 0.62, 0.63, 0.63, 0.628, 0.63, 0.495, 0.753, 0.495, 0.75, 0.505, 0.75, 0.505, 0.753, 0.495, 0.755, 0.495, 0.753, 0.505, 0.753, 0.505, 0.755, 0.495, 0.7572, 0.495, 0.755, 0.505, 0.755, 0.505, 0.7572, 0.505, 0.2428, 0.495, 0.2428, 0.495, 0.2428, 0.505, 0.2428, 0.6178, 0.38, 0.3822, 0.38, 0.3822, 0.37, 0.6178, 0.37, 0.505, 0.9143, 0.505, 0.9928, 0.495, 0.9928, 0.495, 0.9143, 0.3822, 0.9143, 0.495, 0.9143, 0.495, 0.9928, 0.3822, 0.9928, 0.495, 0.2428, 0.495, 0.2222, 0.495, 0.1921, 0.495, 0.2428, 0.495, 0.007183, 0.505, 0.007183, 0.505, 0.007183, 0.495, 0.007183, 0.3822, 0.08573, 0.3822, 0.007183, 0.4928, 0.08419, 0.4928, 0.1114, 0.3822, 0.007183, 0.495, 0.007183, 0.495, 0.02784, 0.4928, 0.08419, 0.6178, 0.1643, 0.6178, 0.2428, 0.5072, 0.1658, 0.5072, 0.1386, 0.505, 0.2222, 0.5072, 0.1658, 0.6178, 0.2428, 0.505, 0.2428, 0.505, 0.1921, 0.505, 0.2222, 0.505, 0.2428, 0.505, 0.2428, 0.505, 0.007183, 0.6178, 0.007183, 0.5072, 0.08419, 0.505, 0.02784, 0.495, 0.05792, 0.495, 0.02784, 0.495, 0.007183, 0.495, 0.007183, 0.495, 0.2428, 0.3822, 0.2428, 0.4928, 0.1658, 0.495, 0.2222, 0.5072, 0.08419, 0.5064, 0.08473, 0.505, 0.02784, 0.5064, 0.08473, 0.5056, 0.08507, 0.505, 0.02784, 0.5056, 0.08507, 0.5052, 0.08509, 0.505, 0.02784, 0.5052, 0.08509, 0.505, 0.08482, 0.505, 0.02784, 0.505, 0.1921, 0.505, 0.1814, 0.505, 0.2222, 0.505, 0.1814, 0.505, 0.1724, 0.505, 0.2222, 0.505, 0.1724, 0.505, 0.1664, 0.505, 0.2222, 0.505, 0.1664, 0.505, 0.1643, 0.505, 0.2222, 0.4928, 0.1658, 0.4936, 0.1653, 0.495, 0.2222, 0.4936, 0.1653, 0.4944, 0.1649, 0.495, 0.2222, 0.4944, 0.1649, 0.4948, 0.1649, 0.495, 0.2222, 0.4948, 0.1649, 0.495, 0.1652, 0.495, 0.2222, 0.495, 0.05792, 0.495, 0.06856, 0.495, 0.02784, 0.495, 0.06856, 0.495, 0.07757, 0.495, 0.02784, 0.495, 0.07757, 0.495, 0.08358, 0.495, 0.02784, 0.495, 0.08358, 0.495, 0.08567, 0.495, 0.02784, 0.5072, 0.1386, 0.5072, 0.1658, 0.5064, 0.1653, 0.5064, 0.1384, 0.5064, 0.1384, 0.5064, 0.1653, 0.505, 0.1643, 0.505, 0.1381, 0.505, 0.1381, 0.505, 0.1643, 0.505, 0.1814, 0.505, 0.1438, 0.505, 0.1438, 0.505, 0.1814, 0.505, 0.1921, 0.505, 0.1474, 0.4928, 0.1114, 0.4928, 0.08419, 0.4936, 0.08473, 0.4936, 0.1116, 0.4936, 0.1116, 0.4936, 0.08473, 0.495, 0.08573, 0.495, 0.1119, 0.495, 0.1119, 0.495, 0.08573, 0.495, 0.06856, 0.495, 0.1062, 0.495, 0.1062, 0.495, 0.06856, 0.495, 0.05792, 0.495, 0.1026, 0.505, 0.007183, 0.505, 0.02784, 0.505, 0.05792, 0.505, 0.007183, 0.495, 0.1814, 0.495, 0.1438, 0.495, 0.1474, 0.495, 0.1921, 0.495, 0.1438, 0.495, 0.1062, 0.495, 0.1026, 0.495, 0.1474, 0.495, 0.1643, 0.495, 0.1381, 0.495, 0.1438, 0.495, 0.1814, 0.495, 0.1381, 0.495, 0.1119, 0.495, 0.1062, 0.495, 0.1438, 0.4936, 0.1653, 0.4936, 0.1384, 0.495, 0.1381, 0.495, 0.1643, 0.4936, 0.1384, 0.4936, 0.1116, 0.495, 0.1119, 0.495, 0.1381, 0.4928, 0.1658, 0.4928, 0.1386, 0.4936, 0.1384, 0.4936, 0.1653, 0.4928, 0.1386, 0.4928, 0.1114, 0.4936, 0.1116, 0.4936, 0.1384, 0.505, 0.06856, 0.505, 0.1062, 0.505, 0.1026, 0.505, 0.05792, 0.505, 0.1062, 0.505, 0.1438, 0.505, 0.1474, 0.505, 0.1026, 0.505, 0.08573, 0.505, 0.1119, 0.505, 0.1062, 0.505, 0.06856, 0.505, 0.1119, 0.505, 0.1381, 0.505, 0.1438, 0.505, 0.1062, 0.5064, 0.08473, 0.5064, 0.1116, 0.505, 0.1119, 0.505, 0.08573, 0.5064, 0.1116, 0.5064, 0.1384, 0.505, 0.1381, 0.505, 0.1119, 0.5072, 0.08419, 0.5072, 0.1114, 0.5064, 0.1116, 0.5064, 0.08473, 0.5072, 0.1114, 0.5072, 0.1386, 0.5064, 0.1384, 0.5064, 0.1116, 0.6178, 0.007183, 0.6178, 0.08573, 0.5072, 0.1114, 0.5072, 0.08419, 0.6178, 0.08573, 0.6178, 0.1643, 0.5072, 0.1386, 0.5072, 0.1114, 0.3822, 0.2428, 0.3822, 0.1643, 0.4928, 0.1386, 0.4928, 0.1658, 0.3822, 0.1643, 0.3822, 0.08573, 0.4928, 0.1114, 0.4928, 0.1386, 0.3822, 0.7572, 0.495, 0.7572, 0.495, 0.8357, 0.3822, 0.8357, 0.3822, 0.8357, 0.495, 0.8357, 0.495, 0.9143, 0.3822, 0.9143, 0.505, 0.7572, 0.505, 0.8357, 0.495, 0.8357, 0.495, 0.7572, 0.505, 0.8357, 0.505, 0.9143, 0.495, 0.9143, 0.495, 0.8357, 0.505, 0.05792, 0.505, 0.1026, 0.505, 0.08573, 0.505, 0.007183, 0.505, 0.1026, 0.505, 0.1474, 0.505, 0.1643, 0.505, 0.08573, 0.13, 0.7428, 0.13, 0.6643, 0.1322, 0.6643, 0.1322, 0.7428, 0.13, 0.6643, 0.13, 0.5857, 0.1322, 0.5857, 0.1322, 0.6643, 0.128, 0.7428, 0.128, 0.6643, 0.13, 0.6643, 0.13, 0.7428, 0.128, 0.6643, 0.128, 0.5857, 0.13, 0.5857, 0.13, 0.6643, 0.622, 0.9928, 0.622, 0.9143, 0.625, 0.9143, 0.625, 0.9928, 0.622, 0.9143, 0.622, 0.8357, 0.625, 0.8357, 0.625, 0.9143, 0.62, 0.9928, 0.62, 0.9143, 0.622, 0.9143, 0.622, 0.9928, 0.62, 0.9143, 0.62, 0.8357, 0.622, 0.8357, 0.622, 0.9143, 0.6178, 0.9928, 0.6178, 0.9143, 0.62, 0.9143, 0.62, 0.9928, 0.6178, 0.9143, 0.6178, 0.8357, 0.62, 0.8357, 0.62, 0.9143, 0.505, 0.007183, 0.505, 0.08573, 0.495, 0.08573, 0.495, 0.007183, 0.505, 0.08573, 0.505, 0.1643, 0.495, 0.1643, 0.495, 0.08573, 0.62, 0.5072, 0.62, 0.5857, 0.6178, 0.5857, 0.6178, 0.5072, 0.62, 0.5857, 0.62, 0.6643, 0.6178, 0.6643, 0.6178, 0.5857, 0.622, 0.5072, 0.622, 0.5857, 0.62, 0.5857, 0.62, 0.5072, 0.622, 0.5857, 0.622, 0.6643, 0.62, 0.6643, 0.62, 0.5857, 0.622, 0.2428, 0.622, 0.1643, 0.625, 0.1643, 0.625, 0.2428, 0.622, 0.1643, 0.622, 0.08573, 0.625, 0.08573, 0.625, 0.1643, 0.62, 0.2428, 0.62, 0.1643, 0.622, 0.1643, 0.622, 0.2428, 0.62, 0.1643, 0.62, 0.08573, 0.622, 0.08573, 0.622, 0.1643, 0.6178, 0.2428, 0.6178, 0.1643, 0.62, 0.1643, 0.62, 0.2428, 0.6178, 0.1643, 0.6178, 0.08573, 0.62, 0.08573, 0.62, 0.1643, 0.37, 0.5072, 0.37, 0.5857, 0.3678, 0.5857, 0.3678, 0.5072, 0.37, 0.5857, 0.37, 0.6643, 0.3678, 0.6643, 0.3678, 0.5857, 0.372, 0.5072, 0.372, 0.5857, 0.37, 0.5857, 0.37, 0.5072, 0.372, 0.5857, 0.372, 0.6643, 0.37, 0.6643, 0.37, 0.5857, 0.378, 0.007183, 0.378, 0.08573, 0.375, 0.08573, 0.375, 0.007183, 0.378, 0.08573, 0.378, 0.1643, 0.375, 0.1643, 0.375, 0.08573, 0.38, 0.007183, 0.38, 0.08573, 0.378, 0.08573, 0.378, 0.007183, 0.38, 0.08573, 0.38, 0.1643, 0.378, 0.1643, 0.378, 0.08573, 0.3822, 0.007183, 0.3822, 0.08573, 0.38, 0.08573, 0.38, 0.007183, 0.3822, 0.08573, 0.3822, 0.1643, 0.38, 0.1643, 0.38, 0.08573, 0.495, 0.1921, 0.495, 0.1474, 0.495, 0.1643, 0.495, 0.2428, 0.495, 0.1474, 0.495, 0.1026, 0.495, 0.08573, 0.495, 0.1643, 0.505, 0.7572, 0.6178, 0.7572, 0.6178, 0.8357, 0.505, 0.8357, 0.505, 0.8357, 0.6178, 0.8357, 0.6178, 0.9143, 0.505, 0.9143, 0.38, 0.7428, 0.38, 0.6643, 0.3822, 0.6643, 0.3822, 0.7428, 0.38, 0.6643, 0.38, 0.5857, 0.3822, 0.5857, 0.3822, 0.6643, 0.378, 0.7428, 0.378, 0.6643, 0.38, 0.6643, 0.38, 0.7428, 0.378, 0.6643, 0.378, 0.5857, 0.38, 0.5857, 0.38, 0.6643, 0.378, 0.7572, 0.378, 0.8357, 0.375, 0.8357, 0.375, 0.7572, 0.378, 0.8357, 0.378, 0.9143, 0.375, 0.9143, 0.375, 0.8357, 0.38, 0.7572, 0.38, 0.8357, 0.378, 0.8357, 0.378, 0.7572, 0.38, 0.8357, 0.38, 0.9143, 0.378, 0.9143, 0.378, 0.8357, 0.3822, 0.7572, 0.3822, 0.8357, 0.38, 0.8357, 0.38, 0.7572, 0.3822, 0.8357, 0.3822, 0.9143, 0.38, 0.9143, 0.38, 0.8357, 0.1322, 0.5072, 0.3678, 0.5072, 0.3678, 0.5857, 0.1322, 0.5857, 0.1322, 0.5857, 0.3678, 0.5857, 0.3678, 0.6643, 0.1322, 0.6643, 0.3822, 0.5072, 0.6178, 0.5072, 0.6178, 0.5857, 0.3822, 0.5857, 0.3822, 0.5857, 0.6178, 0.5857, 0.6178, 0.6643, 0.3822, 0.6643])
me_cube.materials.append(mat_cardboard)
me_cube.materials.append(mat_black)
me_cube.use_remesh_preserve_volume = False
me_cube.use_remesh_preserve_attributes = False
me_cube.use_mirror_vertex_groups = False
me_cube.update()

# ---- objects
ob_cube = bpy.data.objects.new('Cube', me_cube)
ob_light = bpy.data.objects.new('Light', light_light)
ob_camera = bpy.data.objects.new('Camera', cam_camera)

# ---- transforms, parenting, visibility, modifiers, constraints
ob_cube.location = (0.0, 0.0, 0.0)
ob_cube.lock_rotations_4d = False
ob_cube.empty_display_type = 'ARROWS'
ob_cube.lineart.crease_threshold = 0.0
ob_light.location = (4.076, 1.005, 5.904)
ob_light.rotation_euler = (0.6503, 0.05522, 1.866)
ob_light.lock_rotations_4d = False
ob_light.empty_display_type = 'ARROWS'
ob_light.color = (0.0, 0.0, 0.0, 0.0)
ob_light.lineart.crease_threshold = 0.0
ob_camera.location = (7.359, -6.926, 4.958)
ob_camera.rotation_euler = (1.109, 0.0, 0.8149)
ob_camera.lock_rotations_4d = False
ob_camera.empty_display_type = 'ARROWS'
ob_camera.color = (0.0, 0.0, 0.0, 0.0)
ob_camera.display_type = 'WIRE'
ob_camera.lineart.crease_threshold = 0.0

# ---- collection membership
col_collection.objects.link(ob_cube)
col_collection.objects.link(ob_light)
col_collection.objects.link(ob_camera)

# ---- scene / render settings (as saved in the file)
scene.camera = ob_camera
scene.frame_start = 1; scene.frame_end = 250; scene.frame_set(1)
scene.render.engine = 'BLENDER_EEVEE_NEXT'
scene.cycles.use_denoising = False
scene.cycles.samples = 128
scene.cycles.sampling_pattern = 'TABULATED_SOBOL'
scene.cycles.use_adaptive_sampling = False
scene.cycles.use_light_tree = False
scene.view_settings.view_transform = 'Filmic'
bpy.context.view_layer.update()
